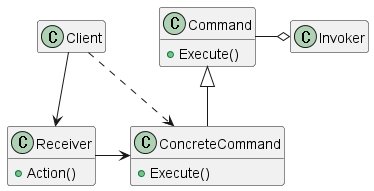

The diagram above was rendered by PlantUML. Its source (embedded in the PNG):
@startuml

class Client

class Invoker

class Receiver {
    + Action()
}

class Command {
    + Execute()
}

class ConcreteCommand {
    + Execute()
}

hide empty members

Client --> Receiver
Client ..> ConcreteCommand
Command -o Invoker
Receiver -> ConcreteCommand
Command <|-- ConcreteCommand

@enduml